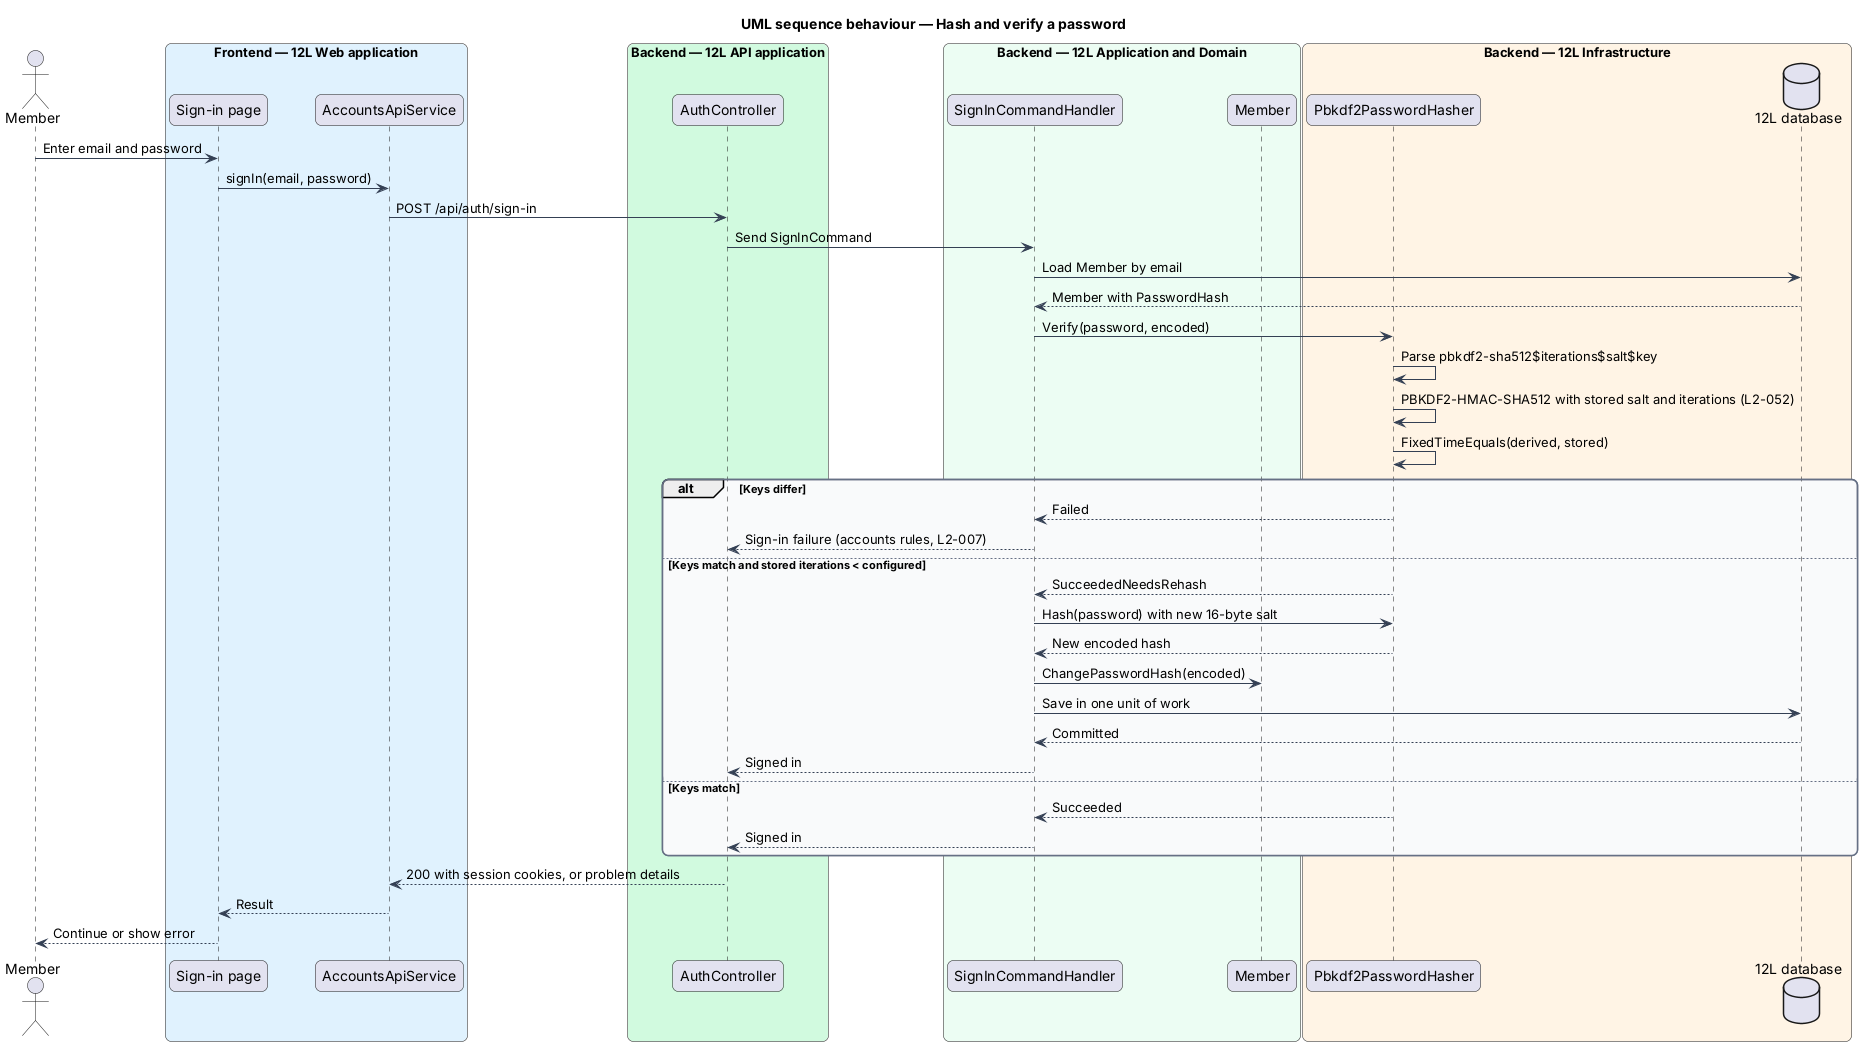

The diagram above was rendered by PlantUML. Its source (embedded in the PNG):
@startuml
title UML sequence behaviour — Hash and verify a password
skinparam backgroundColor #FFFFFF
skinparam shadowing false
skinparam roundcorner 12
skinparam defaultFontName Arial
skinparam ArrowColor #344054
skinparam rectangle {
  BorderColor #344054
  FontColor #101828
}
skinparam package {
  BorderColor #667085
  FontColor #101828
  BackgroundColor #F9FAFB
}
actor "Member" as actor
box "Frontend — 12L Web application" #E0F2FE
  participant "Sign-in page" as page
  participant "AccountsApiService" as client
end box
box "Backend — 12L API application" #D1FADF
  participant "AuthController" as ctrl
end box
box "Backend — 12L Application and Domain" #ECFDF3
  participant "SignInCommandHandler" as handler
  participant "Member" as member
end box
box "Backend — 12L Infrastructure" #FFF4E5
  participant "Pbkdf2PasswordHasher" as hasher
  database "12L database" as db
end box
actor -> page : Enter email and password
page -> client : signIn(email, password)
client -> ctrl : POST /api/auth/sign-in
ctrl -> handler : Send SignInCommand
handler -> db : Load Member by email
db --> handler : Member with PasswordHash
handler -> hasher : Verify(password, encoded)
hasher -> hasher : Parse pbkdf2-sha512$iterations$salt$key
hasher -> hasher : PBKDF2-HMAC-SHA512 with stored salt and iterations (L2-052)
hasher -> hasher : FixedTimeEquals(derived, stored)
alt Keys differ
  hasher --> handler : Failed
  handler --> ctrl : Sign-in failure (accounts rules, L2-007)
else Keys match and stored iterations < configured
  hasher --> handler : SucceededNeedsRehash
  handler -> hasher : Hash(password) with new 16-byte salt
  hasher --> handler : New encoded hash
  handler -> member : ChangePasswordHash(encoded)
  handler -> db : Save in one unit of work
  db --> handler : Committed
  handler --> ctrl : Signed in
else Keys match
  hasher --> handler : Succeeded
  handler --> ctrl : Signed in
end
ctrl --> client : 200 with session cookies, or problem details
client --> page : Result
page --> actor : Continue or show error
@enduml